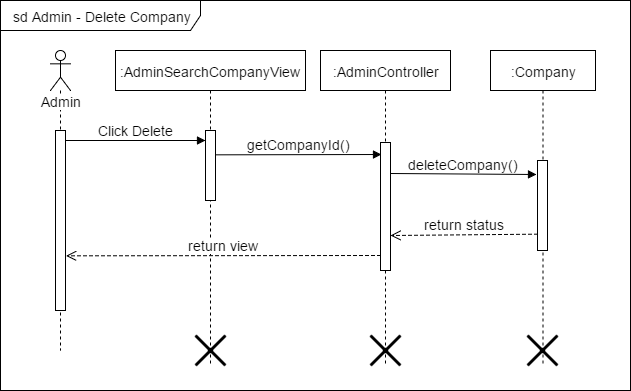

The diagram above was exported from draw.io. Its source (the exported page's mxGraphModel, read from the mxfile embedded in the PNG):
<mxGraphModel dx="1112" dy="408" grid="1" gridSize="10" guides="1" tooltips="1" connect="1" arrows="1" fold="1" page="1" pageScale="1" pageWidth="826" pageHeight="1169" math="0" shadow="0">
  <root>
    <mxCell id="0" />
    <mxCell id="1" parent="0" />
    <mxCell id="74b0e595ce61b46e-1" value="sd Admin - Delete Company" style="shape=umlFrame;whiteSpace=wrap;html=1;fontSize=14;fontColor=none;width=200;height=30;" vertex="1" parent="1">
      <mxGeometry x="20" y="30" width="630" height="390" as="geometry" />
    </mxCell>
    <mxCell id="74b0e595ce61b46e-2" value="Admin" style="shape=umlLifeline;participant=umlActor;perimeter=lifelinePerimeter;whiteSpace=wrap;html=1;container=1;collapsible=0;recursiveResize=0;verticalAlign=top;spacingTop=36;labelBackgroundColor=#ffffff;outlineConnect=0;fontSize=14;fontColor=none;" vertex="1" parent="1">
      <mxGeometry x="70" y="80" width="20" height="300" as="geometry" />
    </mxCell>
    <mxCell id="74b0e595ce61b46e-3" value="" style="html=1;points=[];perimeter=orthogonalPerimeter;fontSize=14;fontColor=none;" vertex="1" parent="74b0e595ce61b46e-2">
      <mxGeometry x="5" y="80" width="10" height="180" as="geometry" />
    </mxCell>
    <mxCell id="74b0e595ce61b46e-4" value=":AdminSearchCompanyView" style="shape=umlLifeline;perimeter=lifelinePerimeter;whiteSpace=wrap;html=1;container=1;collapsible=0;recursiveResize=0;outlineConnect=0;fontSize=14;fontColor=none;" vertex="1" parent="1">
      <mxGeometry x="135" y="80" width="190" height="315" as="geometry" />
    </mxCell>
    <mxCell id="74b0e595ce61b46e-5" value="" style="html=1;points=[];perimeter=orthogonalPerimeter;fontSize=14;fontColor=none;" vertex="1" parent="74b0e595ce61b46e-4">
      <mxGeometry x="90" y="80" width="10" height="70" as="geometry" />
    </mxCell>
    <mxCell id="4bc42d0b7262838d-1" value="" style="shape=umlDestroy;whiteSpace=wrap;html=1;strokeWidth=3;fontSize=14;fontColor=none;" vertex="1" parent="74b0e595ce61b46e-4">
      <mxGeometry x="80" y="285" width="30" height="30" as="geometry" />
    </mxCell>
    <mxCell id="74b0e595ce61b46e-6" value=":AdminController" style="shape=umlLifeline;perimeter=lifelinePerimeter;whiteSpace=wrap;html=1;container=1;collapsible=0;recursiveResize=0;outlineConnect=0;fontSize=14;fontColor=none;" vertex="1" parent="1">
      <mxGeometry x="340" y="80" width="130" height="315" as="geometry" />
    </mxCell>
    <mxCell id="74b0e595ce61b46e-7" value="" style="html=1;points=[];perimeter=orthogonalPerimeter;fontSize=14;fontColor=none;" vertex="1" parent="74b0e595ce61b46e-6">
      <mxGeometry x="60" y="92" width="10" height="128" as="geometry" />
    </mxCell>
    <mxCell id="4bc42d0b7262838d-2" value="" style="shape=umlDestroy;whiteSpace=wrap;html=1;strokeWidth=3;fontSize=14;fontColor=none;" vertex="1" parent="74b0e595ce61b46e-6">
      <mxGeometry x="50" y="285" width="30" height="30" as="geometry" />
    </mxCell>
    <mxCell id="74b0e595ce61b46e-8" value="Click Delete" style="html=1;verticalAlign=bottom;endArrow=block;strokeColor=#000000;fontSize=14;fontColor=none;exitX=1.043;exitY=0.057;exitPerimeter=0;" edge="1" parent="1" source="74b0e595ce61b46e-3">
      <mxGeometry x="85" y="170" as="geometry">
        <mxPoint x="90" y="170" as="sourcePoint" />
        <mxPoint x="225" y="170" as="targetPoint" />
      </mxGeometry>
    </mxCell>
    <mxCell id="74b0e595ce61b46e-9" value="return view" style="html=1;verticalAlign=bottom;endArrow=open;dashed=1;endSize=8;exitX=0;exitY=0.885;strokeColor=#000000;fontSize=14;fontColor=none;exitPerimeter=0;entryX=1.05;entryY=0.661;entryPerimeter=0;" edge="1" parent="1" source="74b0e595ce61b46e-7">
      <mxGeometry x="85.5" y="284.5" as="geometry">
        <mxPoint x="85.5" y="285.33333333333337" as="targetPoint" />
        <mxPoint x="384.66666666666674" y="284.5" as="sourcePoint" />
      </mxGeometry>
    </mxCell>
    <mxCell id="74b0e595ce61b46e-10" value=":Company" style="shape=umlLifeline;perimeter=lifelinePerimeter;whiteSpace=wrap;html=1;container=1;collapsible=0;recursiveResize=0;outlineConnect=0;fontSize=14;fontColor=none;" vertex="1" parent="1">
      <mxGeometry x="510" y="80" width="105" height="315" as="geometry" />
    </mxCell>
    <mxCell id="74b0e595ce61b46e-11" value="" style="html=1;points=[];perimeter=orthogonalPerimeter;fontSize=14;fontColor=none;" vertex="1" parent="74b0e595ce61b46e-10">
      <mxGeometry x="47" y="110" width="10" height="90" as="geometry" />
    </mxCell>
    <mxCell id="4bc42d0b7262838d-3" value="" style="shape=umlDestroy;whiteSpace=wrap;html=1;strokeWidth=3;fontSize=14;fontColor=none;" vertex="1" parent="74b0e595ce61b46e-10">
      <mxGeometry x="37" y="285" width="30" height="30" as="geometry" />
    </mxCell>
    <mxCell id="74b0e595ce61b46e-12" value="deleteCompany()" style="html=1;verticalAlign=bottom;endArrow=block;strokeColor=#000000;fontSize=14;fontColor=none;exitX=1.017;exitY=0.244;exitPerimeter=0;entryX=-0.133;entryY=0.152;entryPerimeter=0;" edge="1" parent="1" source="74b0e595ce61b46e-7" target="74b0e595ce61b46e-11">
      <mxGeometry x="395" y="204.16666666666674" as="geometry">
        <mxPoint x="410" y="204" as="sourcePoint" />
        <mxPoint x="540" y="203" as="targetPoint" />
      </mxGeometry>
    </mxCell>
    <mxCell id="74b0e595ce61b46e-13" value="return status" style="html=1;verticalAlign=bottom;endArrow=open;dashed=1;endSize=8;strokeColor=#000000;fontSize=14;fontColor=none;entryX=1.044;entryY=0.724;entryPerimeter=0;" edge="1" parent="1" target="74b0e595ce61b46e-7">
      <mxGeometry x="395.5" y="263.66666666666674" as="geometry">
        <mxPoint x="420" y="264" as="targetPoint" />
        <mxPoint x="557" y="263.66666666666674" as="sourcePoint" />
      </mxGeometry>
    </mxCell>
    <mxCell id="74b0e595ce61b46e-14" value="getCompanyId()" style="html=1;verticalAlign=bottom;endArrow=block;strokeColor=#000000;fontSize=14;fontColor=none;entryX=0.071;entryY=0.093;entryPerimeter=0;" edge="1" parent="1" target="74b0e595ce61b46e-7">
      <mxGeometry x="235" y="184.33333333333337" as="geometry">
        <mxPoint x="235" y="184.33333333333337" as="sourcePoint" />
        <mxPoint x="390" y="184" as="targetPoint" />
        <Array as="points" />
      </mxGeometry>
    </mxCell>
  </root>
</mxGraphModel>